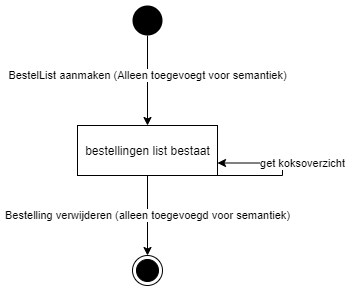

The diagram above was exported from draw.io. Its source (the exported page's mxGraphModel, read from the mxfile embedded in the PNG):
<mxGraphModel dx="1104" dy="765" grid="1" gridSize="10" guides="1" tooltips="1" connect="1" arrows="1" fold="1" page="1" pageScale="1" pageWidth="850" pageHeight="1100" math="0" shadow="0">
  <root>
    <mxCell id="LjBzlCMwFVrpEkTWPDHO-0" />
    <mxCell id="LjBzlCMwFVrpEkTWPDHO-1" parent="LjBzlCMwFVrpEkTWPDHO-0" />
    <mxCell id="vVrOXZedFJNY9qQgLtS1-0" value="bestellingen list bestaat" style="html=1;" parent="LjBzlCMwFVrpEkTWPDHO-1" vertex="1">
      <mxGeometry x="345" y="280" width="140" height="50" as="geometry" />
    </mxCell>
    <mxCell id="vVrOXZedFJNY9qQgLtS1-1" value="BestelList aanmaken (Alleen toegevoegt voor semantiek)" style="edgeStyle=orthogonalEdgeStyle;rounded=0;orthogonalLoop=1;jettySize=auto;html=1;entryX=0.5;entryY=0;entryDx=0;entryDy=0;" parent="LjBzlCMwFVrpEkTWPDHO-1" source="vVrOXZedFJNY9qQgLtS1-2" target="vVrOXZedFJNY9qQgLtS1-0" edge="1">
      <mxGeometry x="-0.1111" relative="1" as="geometry">
        <mxPoint as="offset" />
      </mxGeometry>
    </mxCell>
    <mxCell id="vVrOXZedFJNY9qQgLtS1-2" value="" style="ellipse;fillColor=#000000;strokeColor=none;" parent="LjBzlCMwFVrpEkTWPDHO-1" vertex="1">
      <mxGeometry x="400" y="160" width="30" height="30" as="geometry" />
    </mxCell>
    <mxCell id="vVrOXZedFJNY9qQgLtS1-3" value="" style="ellipse;html=1;shape=endState;fillColor=#000000;strokeColor=#000000;" parent="LjBzlCMwFVrpEkTWPDHO-1" vertex="1">
      <mxGeometry x="400" y="410" width="30" height="30" as="geometry" />
    </mxCell>
    <mxCell id="vVrOXZedFJNY9qQgLtS1-4" value="&lt;span style=&quot;font-family: &amp;#34;helvetica&amp;#34;&quot;&gt;Bestelling verwijderen (alleen toegevoegd voor semantiek)&lt;/span&gt;" style="edgeStyle=orthogonalEdgeStyle;rounded=0;orthogonalLoop=1;jettySize=auto;html=1;exitX=0.5;exitY=1;exitDx=0;exitDy=0;entryX=0.5;entryY=0;entryDx=0;entryDy=0;" parent="LjBzlCMwFVrpEkTWPDHO-1" source="vVrOXZedFJNY9qQgLtS1-0" target="vVrOXZedFJNY9qQgLtS1-3" edge="1">
      <mxGeometry relative="1" as="geometry">
        <mxPoint x="415" y="460" as="sourcePoint" />
      </mxGeometry>
    </mxCell>
    <mxCell id="xG0mZVKV0990hMnUfbsZ-0" value="get koksoverzicht" style="edgeStyle=orthogonalEdgeStyle;rounded=0;orthogonalLoop=1;jettySize=auto;html=1;exitX=1;exitY=1;exitDx=0;exitDy=0;entryX=1;entryY=0.75;entryDx=0;entryDy=0;" edge="1" parent="LjBzlCMwFVrpEkTWPDHO-1" source="vVrOXZedFJNY9qQgLtS1-0" target="vVrOXZedFJNY9qQgLtS1-0">
      <mxGeometry x="0.0877" y="-20" relative="1" as="geometry">
        <Array as="points">
          <mxPoint x="550" y="330" />
          <mxPoint x="550" y="318" />
        </Array>
        <mxPoint as="offset" />
      </mxGeometry>
    </mxCell>
  </root>
</mxGraphModel>